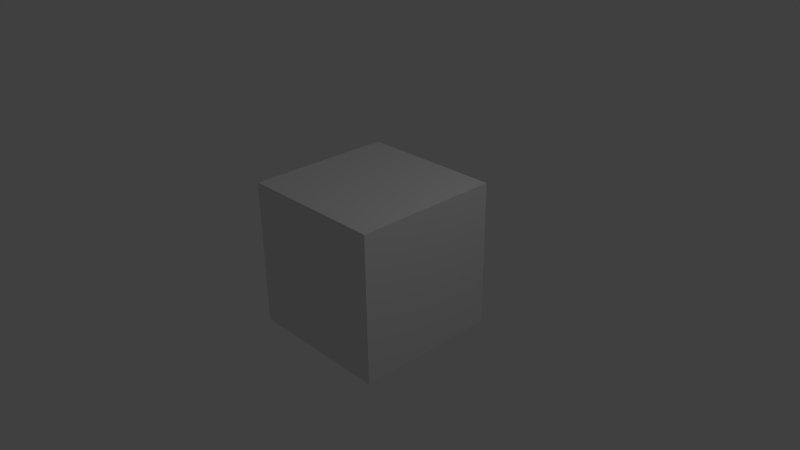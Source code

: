 # Source: Cage.blend  (saved by Blender 2.73.0; exported with 4.5.12 LTS)
import bpy
from mathutils import Matrix  # noqa: F401  (used for matrix-valued properties, if any)

bpy.ops.wm.read_factory_settings(use_empty=True)
scene = bpy.context.scene
scene.name = 'Scene'

# ---- collections
col_collection_1 = bpy.data.collections.new('Collection 1'); scene.collection.children.link(col_collection_1)

# ---- materials (node trees are filled in below, after node groups)
mat_material = bpy.data.materials.new('Material')
mat_material.alpha_threshold = 0.0
mat_material.use_transparent_shadow = False
mat_material.roughness = 0.5
mat_material.line_color = (0.0, 0.0, 0.0, 1.0)

# ---- material node trees

# ---- world
world_world = bpy.data.worlds.new('World'); scene.world = world_world
world_world.color = (0.05088, 0.05088, 0.05088)
world_world.use_sun_shadow = False
world_world.sun_shadow_jitter_overblur = 0.0
world_world.cycles.sampling_method = 'MANUAL'
world_world.cycles.sample_map_resolution = 256

# ---- cameras
cam_camera = bpy.data.cameras.new('Camera')
cam_camera.clip_end = 100.0
cam_camera.lens = 35.0
cam_camera.sensor_width = 32.0
cam_camera.sensor_height = 18.0
cam_camera.ortho_scale = 7.314
cam_camera.dof.focus_distance = 0.0
cam_camera.dof.aperture_fstop = 128.0

# ---- lights
light_lamp = bpy.data.lights.new('Lamp', 'POINT')
light_lamp.transmission_factor = 0.0
light_lamp.cutoff_distance = 30.0
light_lamp.energy = 100.0
light_lamp.shadow_buffer_clip_start = 1.001
light_lamp.shadow_soft_size = 0.1
light_lamp.shadow_maximum_resolution = 0.006
light_lamp.use_absolute_resolution = True
light_lamp.cycles.use_multiple_importance_sampling = False

# ---- meshes
me_cube = bpy.data.meshes.new('Cube')
me_cube.from_pydata([(1.0, 1.0, -1.0), (1.0, -1.0, -1.0), (-1.0, -1.0, -1.0), (-1.0, 1.0, -1.0), (1.0, 1.0, 1.0), (1.0, -1.0, 1.0), (-1.0, -1.0, 1.0), (-1.0, 1.0, 1.0)], [], [(0, 1, 2, 3), (4, 7, 6, 5), (0, 4, 5, 1), (1, 5, 6, 2), (2, 6, 7, 3), (4, 0, 3, 7)])
me_cube.materials.append(mat_material)
me_cube.use_remesh_preserve_volume = False
me_cube.use_remesh_preserve_attributes = False
me_cube.use_mirror_vertex_groups = False
me_cube.update()

# ---- objects
ob_cube = bpy.data.objects.new('Cube', me_cube)
ob_lamp = bpy.data.objects.new('Lamp', light_lamp)
ob_camera = bpy.data.objects.new('Camera', cam_camera)

# ---- transforms, parenting, visibility, modifiers, constraints
ob_cube.location = (0.0, 0.0, 0.0)
ob_cube.lock_rotations_4d = False
ob_cube.empty_display_type = 'ARROWS'
ob_cube.lineart.crease_threshold = 0.0
ob_lamp.location = (4.076, 1.005, 5.904)
ob_lamp.rotation_euler = (0.6503, 0.05522, 1.866)
ob_lamp.lock_rotations_4d = False
ob_lamp.empty_display_type = 'ARROWS'
ob_lamp.color = (0.0, 0.0, 0.0, 0.0)
ob_lamp.lineart.crease_threshold = 0.0
ob_camera.location = (7.481, -6.508, 5.344)
ob_camera.rotation_euler = (1.109, 0.01082, 0.8149)
ob_camera.lock_rotations_4d = False
ob_camera.empty_display_type = 'ARROWS'
ob_camera.color = (0.0, 0.0, 0.0, 0.0)
ob_camera.display_type = 'WIRE'
ob_camera.lineart.crease_threshold = 0.0

# ---- collection membership
col_collection_1.objects.link(ob_cube)
col_collection_1.objects.link(ob_lamp)
col_collection_1.objects.link(ob_camera)

# ---- scene / render settings (as saved in the file)
scene.camera = ob_camera
scene.frame_start = 1; scene.frame_end = 250; scene.frame_set(1)
scene.render.engine = 'BLENDER_EEVEE_NEXT'
scene.render.resolution_percentage = 50
scene.render.dither_intensity = 0.0
scene.cycles.use_denoising = False
scene.cycles.samples = 10
scene.cycles.sampling_pattern = 'TABULATED_SOBOL'
scene.cycles.light_sampling_threshold = 0.0
scene.cycles.use_adaptive_sampling = False
scene.cycles.use_light_tree = False
scene.cycles.blur_glossy = 0.0
scene.cycles.pixel_filter_type = 'GAUSSIAN'
scene.cycles.sample_clamp_indirect = 0.0
scene.view_settings.view_transform = 'Standard'
bpy.context.view_layer.update()
